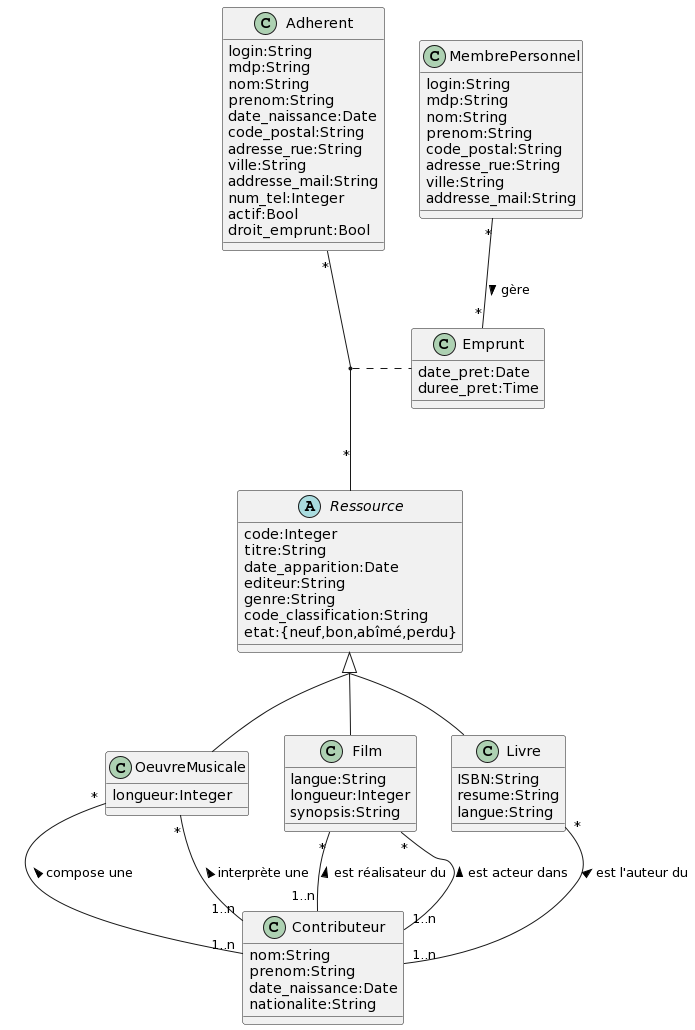

The diagram above was rendered by PlantUML. Its source (embedded in the PNG):
@startuml
abstract class Ressource{
  code:Integer
  titre:String
  date_apparition:Date
  editeur:String
  genre:String
  code_classification:String
  etat:{neuf,bon,abîmé,perdu}
}


together {
  class Livre{
  ISBN:String
  resume:String
  langue:String
}

class Film{
  langue:String
  longueur:Integer
  synopsis:String
}

class OeuvreMusicale{
  longueur:Integer
}
}


class MembrePersonnel{
  login:String
  mdp:String
  nom:String
  prenom:String
  code_postal:String
  adresse_rue:String
  ville:String
  addresse_mail:String
}

class Adherent{
  login:String
  mdp:String
  nom:String
  prenom:String
  date_naissance:Date
  code_postal:String
  adresse_rue:String
  ville:String
  addresse_mail:String
  num_tel:Integer
  actif:Bool
  droit_emprunt:Bool
}

class Contributeur{
  nom:String
  prenom:String
  date_naissance:Date
  nationalite:String
}

skinparam groupInheritance 2

Ressource <|-- Livre
Ressource <|-- Film
Ressource <|-- OeuvreMusicale


Adherent "*" -- "*" Ressource
(Adherent,Ressource) .. Emprunt

MembrePersonnel "*" -- "*" Emprunt : gère >


Contributeur "1..n" -up- "*" Livre : est l'auteur du >
Contributeur "1..n" -up- "*" Film : est réalisateur du >
Contributeur "1..n" -up- "*" Film : est acteur dans >
Contributeur "1..n" -up- "*" OeuvreMusicale : compose une >
Contributeur "1..n" -up- "*" OeuvreMusicale : interprète une >



class Emprunt{
  date_pret:Date
  duree_pret:Time
}
@enduml